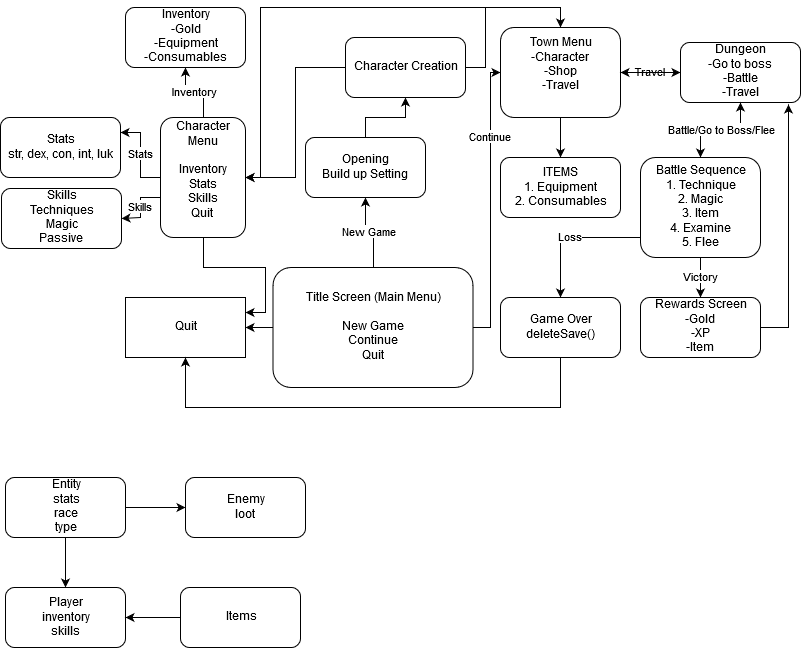

The diagram above was exported from draw.io. Its source (the exported page's mxGraphModel, read from the mxfile embedded in the PNG):
<mxGraphModel dx="1408" dy="719" grid="1" gridSize="10" guides="1" tooltips="1" connect="1" arrows="1" fold="1" page="1" pageScale="1" pageWidth="850" pageHeight="1100" math="0" shadow="0">
  <root>
    <mxCell id="0" />
    <mxCell id="1" parent="0" />
    <mxCell id="egHl_Yr9Lud5Dv5Nj81s-8" value="New Game" style="edgeStyle=orthogonalEdgeStyle;rounded=0;orthogonalLoop=1;jettySize=auto;html=1;" parent="1" source="egHl_Yr9Lud5Dv5Nj81s-5" target="egHl_Yr9Lud5Dv5Nj81s-6" edge="1">
      <mxGeometry relative="1" as="geometry" />
    </mxCell>
    <mxCell id="egHl_Yr9Lud5Dv5Nj81s-29" style="edgeStyle=orthogonalEdgeStyle;rounded=0;orthogonalLoop=1;jettySize=auto;html=1;entryX=1;entryY=0.5;entryDx=0;entryDy=0;" parent="1" source="egHl_Yr9Lud5Dv5Nj81s-5" target="egHl_Yr9Lud5Dv5Nj81s-27" edge="1">
      <mxGeometry relative="1" as="geometry" />
    </mxCell>
    <mxCell id="egHl_Yr9Lud5Dv5Nj81s-35" value="Continue" style="edgeStyle=orthogonalEdgeStyle;rounded=0;orthogonalLoop=1;jettySize=auto;html=1;entryX=0;entryY=0.5;entryDx=0;entryDy=0;" parent="1" source="egHl_Yr9Lud5Dv5Nj81s-5" target="egHl_Yr9Lud5Dv5Nj81s-14" edge="1">
      <mxGeometry x="0.469" relative="1" as="geometry">
        <Array as="points">
          <mxPoint x="510" y="115" />
        </Array>
        <mxPoint as="offset" />
      </mxGeometry>
    </mxCell>
    <mxCell id="egHl_Yr9Lud5Dv5Nj81s-5" value="&lt;div&gt;Title Screen (Main Menu)&lt;/div&gt;&lt;div&gt;&lt;br&gt;&lt;/div&gt;&lt;div&gt;New Game&lt;/div&gt;&lt;div&gt;Continue&lt;/div&gt;&lt;div&gt;Quit&lt;br&gt;&lt;/div&gt;" style="rounded=1;whiteSpace=wrap;html=1;" parent="1" vertex="1">
      <mxGeometry x="292.5" y="310" width="200" height="120" as="geometry" />
    </mxCell>
    <mxCell id="egHl_Yr9Lud5Dv5Nj81s-10" style="edgeStyle=orthogonalEdgeStyle;rounded=0;orthogonalLoop=1;jettySize=auto;html=1;" parent="1" source="egHl_Yr9Lud5Dv5Nj81s-6" target="egHl_Yr9Lud5Dv5Nj81s-9" edge="1">
      <mxGeometry relative="1" as="geometry" />
    </mxCell>
    <mxCell id="egHl_Yr9Lud5Dv5Nj81s-6" value="&lt;div&gt;Opening&lt;/div&gt;&lt;div&gt;Build up Setting&lt;br&gt;&lt;/div&gt;" style="rounded=1;whiteSpace=wrap;html=1;" parent="1" vertex="1">
      <mxGeometry x="325" y="180" width="120" height="60" as="geometry" />
    </mxCell>
    <mxCell id="egHl_Yr9Lud5Dv5Nj81s-15" style="edgeStyle=orthogonalEdgeStyle;rounded=0;orthogonalLoop=1;jettySize=auto;html=1;entryX=0.5;entryY=0;entryDx=0;entryDy=0;" parent="1" source="egHl_Yr9Lud5Dv5Nj81s-9" target="egHl_Yr9Lud5Dv5Nj81s-14" edge="1">
      <mxGeometry relative="1" as="geometry" />
    </mxCell>
    <mxCell id="egHl_Yr9Lud5Dv5Nj81s-28" style="edgeStyle=orthogonalEdgeStyle;rounded=0;orthogonalLoop=1;jettySize=auto;html=1;entryX=1;entryY=0.5;entryDx=0;entryDy=0;" parent="1" source="egHl_Yr9Lud5Dv5Nj81s-9" target="egHl_Yr9Lud5Dv5Nj81s-25" edge="1">
      <mxGeometry relative="1" as="geometry" />
    </mxCell>
    <mxCell id="egHl_Yr9Lud5Dv5Nj81s-9" value="Character Creation" style="rounded=1;whiteSpace=wrap;html=1;" parent="1" vertex="1">
      <mxGeometry x="365" y="80" width="120" height="60" as="geometry" />
    </mxCell>
    <mxCell id="egHl_Yr9Lud5Dv5Nj81s-17" value="Travel" style="edgeStyle=orthogonalEdgeStyle;rounded=0;orthogonalLoop=1;jettySize=auto;html=1;entryX=0;entryY=0.5;entryDx=0;entryDy=0;" parent="1" source="egHl_Yr9Lud5Dv5Nj81s-14" target="egHl_Yr9Lud5Dv5Nj81s-16" edge="1">
      <mxGeometry relative="1" as="geometry" />
    </mxCell>
    <mxCell id="egHl_Yr9Lud5Dv5Nj81s-24" style="edgeStyle=orthogonalEdgeStyle;rounded=0;orthogonalLoop=1;jettySize=auto;html=1;entryX=0.5;entryY=0;entryDx=0;entryDy=0;" parent="1" source="egHl_Yr9Lud5Dv5Nj81s-14" target="egHl_Yr9Lud5Dv5Nj81s-23" edge="1">
      <mxGeometry relative="1" as="geometry" />
    </mxCell>
    <mxCell id="egHl_Yr9Lud5Dv5Nj81s-36" style="edgeStyle=orthogonalEdgeStyle;rounded=0;orthogonalLoop=1;jettySize=auto;html=1;entryX=1;entryY=0.5;entryDx=0;entryDy=0;" parent="1" source="egHl_Yr9Lud5Dv5Nj81s-14" target="egHl_Yr9Lud5Dv5Nj81s-25" edge="1">
      <mxGeometry relative="1" as="geometry">
        <Array as="points">
          <mxPoint x="580" y="50" />
          <mxPoint x="280" y="50" />
          <mxPoint x="280" y="220" />
        </Array>
      </mxGeometry>
    </mxCell>
    <mxCell id="egHl_Yr9Lud5Dv5Nj81s-14" value="&lt;div&gt;Town Menu&lt;/div&gt;&lt;div&gt;-Character&lt;br&gt;&lt;/div&gt;&lt;div&gt;-Shop&lt;/div&gt;&lt;div&gt;-Travel&lt;br&gt;&lt;/div&gt;&lt;div&gt;&lt;br&gt;&lt;/div&gt;" style="rounded=1;whiteSpace=wrap;html=1;" parent="1" vertex="1">
      <mxGeometry x="520" y="70" width="120" height="90" as="geometry" />
    </mxCell>
    <mxCell id="egHl_Yr9Lud5Dv5Nj81s-18" style="edgeStyle=orthogonalEdgeStyle;rounded=0;orthogonalLoop=1;jettySize=auto;html=1;entryX=1;entryY=0.5;entryDx=0;entryDy=0;" parent="1" source="egHl_Yr9Lud5Dv5Nj81s-16" target="egHl_Yr9Lud5Dv5Nj81s-14" edge="1">
      <mxGeometry relative="1" as="geometry" />
    </mxCell>
    <mxCell id="egHl_Yr9Lud5Dv5Nj81s-32" style="edgeStyle=orthogonalEdgeStyle;rounded=0;orthogonalLoop=1;jettySize=auto;html=1;entryX=0.5;entryY=0;entryDx=0;entryDy=0;" parent="1" source="egHl_Yr9Lud5Dv5Nj81s-16" target="egHl_Yr9Lud5Dv5Nj81s-22" edge="1">
      <mxGeometry relative="1" as="geometry" />
    </mxCell>
    <mxCell id="egHl_Yr9Lud5Dv5Nj81s-16" value="&lt;div&gt;Dungeon&lt;/div&gt;&lt;div&gt;-Go to boss&lt;br&gt;&lt;/div&gt;&lt;div&gt;-Battle&lt;/div&gt;&lt;div&gt;-Travel&lt;br&gt;&lt;/div&gt;" style="rounded=1;whiteSpace=wrap;html=1;" parent="1" vertex="1">
      <mxGeometry x="700" y="85" width="120" height="60" as="geometry" />
    </mxCell>
    <mxCell id="egHl_Yr9Lud5Dv5Nj81s-34" value="Battle/Go to Boss/Flee" style="edgeStyle=orthogonalEdgeStyle;rounded=0;orthogonalLoop=1;jettySize=auto;html=1;entryX=0.5;entryY=1;entryDx=0;entryDy=0;" parent="1" source="egHl_Yr9Lud5Dv5Nj81s-22" target="egHl_Yr9Lud5Dv5Nj81s-16" edge="1">
      <mxGeometry relative="1" as="geometry" />
    </mxCell>
    <mxCell id="egHl_Yr9Lud5Dv5Nj81s-40" value="Victory" style="edgeStyle=orthogonalEdgeStyle;rounded=0;orthogonalLoop=1;jettySize=auto;html=1;entryX=0.5;entryY=0;entryDx=0;entryDy=0;" parent="1" source="egHl_Yr9Lud5Dv5Nj81s-22" target="egHl_Yr9Lud5Dv5Nj81s-39" edge="1">
      <mxGeometry relative="1" as="geometry" />
    </mxCell>
    <mxCell id="egHl_Yr9Lud5Dv5Nj81s-42" value="Loss" style="edgeStyle=orthogonalEdgeStyle;rounded=0;orthogonalLoop=1;jettySize=auto;html=1;entryX=0.5;entryY=0;entryDx=0;entryDy=0;" parent="1" source="egHl_Yr9Lud5Dv5Nj81s-22" target="egHl_Yr9Lud5Dv5Nj81s-41" edge="1">
      <mxGeometry relative="1" as="geometry">
        <Array as="points">
          <mxPoint x="580" y="280" />
        </Array>
      </mxGeometry>
    </mxCell>
    <mxCell id="egHl_Yr9Lud5Dv5Nj81s-22" value="&lt;div&gt;Battle Sequence&lt;/div&gt;&lt;div&gt;1. Technique&lt;/div&gt;&lt;div&gt;2. Magic&lt;/div&gt;&lt;div&gt;3. Item&lt;/div&gt;&lt;div&gt;4. Examine&lt;/div&gt;&lt;div&gt;5. Flee&lt;br&gt;&lt;/div&gt;" style="rounded=1;whiteSpace=wrap;html=1;" parent="1" vertex="1">
      <mxGeometry x="660" y="200" width="120" height="100" as="geometry" />
    </mxCell>
    <mxCell id="egHl_Yr9Lud5Dv5Nj81s-23" value="&lt;div&gt;ITEMS&lt;br&gt;&lt;/div&gt;&lt;div&gt;1. Equipment&lt;/div&gt;&lt;div&gt;2. Consumables&lt;/div&gt;" style="rounded=1;whiteSpace=wrap;html=1;" parent="1" vertex="1">
      <mxGeometry x="520" y="200" width="120" height="60" as="geometry" />
    </mxCell>
    <mxCell id="egHl_Yr9Lud5Dv5Nj81s-31" style="edgeStyle=orthogonalEdgeStyle;rounded=0;orthogonalLoop=1;jettySize=auto;html=1;entryX=1;entryY=0.25;entryDx=0;entryDy=0;" parent="1" source="egHl_Yr9Lud5Dv5Nj81s-25" target="egHl_Yr9Lud5Dv5Nj81s-27" edge="1">
      <mxGeometry relative="1" as="geometry" />
    </mxCell>
    <mxCell id="egHl_Yr9Lud5Dv5Nj81s-48" value="Inventory" style="edgeStyle=orthogonalEdgeStyle;rounded=0;orthogonalLoop=1;jettySize=auto;html=1;entryX=0.5;entryY=1;entryDx=0;entryDy=0;" parent="1" source="egHl_Yr9Lud5Dv5Nj81s-25" target="egHl_Yr9Lud5Dv5Nj81s-46" edge="1">
      <mxGeometry relative="1" as="geometry" />
    </mxCell>
    <mxCell id="egHl_Yr9Lud5Dv5Nj81s-50" value="Stats" style="edgeStyle=orthogonalEdgeStyle;rounded=0;orthogonalLoop=1;jettySize=auto;html=1;entryX=1;entryY=0.25;entryDx=0;entryDy=0;" parent="1" source="egHl_Yr9Lud5Dv5Nj81s-25" target="egHl_Yr9Lud5Dv5Nj81s-49" edge="1">
      <mxGeometry relative="1" as="geometry" />
    </mxCell>
    <mxCell id="egHl_Yr9Lud5Dv5Nj81s-52" value="Skills" style="edgeStyle=orthogonalEdgeStyle;rounded=0;orthogonalLoop=1;jettySize=auto;html=1;entryX=1;entryY=0.5;entryDx=0;entryDy=0;" parent="1" source="egHl_Yr9Lud5Dv5Nj81s-25" target="egHl_Yr9Lud5Dv5Nj81s-51" edge="1">
      <mxGeometry relative="1" as="geometry">
        <Array as="points">
          <mxPoint x="160" y="240" />
          <mxPoint x="160" y="260" />
        </Array>
      </mxGeometry>
    </mxCell>
    <mxCell id="egHl_Yr9Lud5Dv5Nj81s-25" value="&lt;div&gt;Character Menu&lt;/div&gt;&lt;div&gt;&lt;br&gt;&lt;/div&gt;Inventory&lt;div&gt;Stats&lt;/div&gt;&lt;div&gt;Skills&lt;/div&gt;&lt;div&gt;Quit&lt;br&gt;&lt;/div&gt;&lt;div&gt;&lt;br&gt;&lt;/div&gt;" style="rounded=1;whiteSpace=wrap;html=1;" parent="1" vertex="1">
      <mxGeometry x="180" y="160" width="85" height="120" as="geometry" />
    </mxCell>
    <mxCell id="egHl_Yr9Lud5Dv5Nj81s-27" value="Quit" style="rounded=0;whiteSpace=wrap;html=1;" parent="1" vertex="1">
      <mxGeometry x="145" y="340" width="120" height="60" as="geometry" />
    </mxCell>
    <mxCell id="egHl_Yr9Lud5Dv5Nj81s-45" style="edgeStyle=orthogonalEdgeStyle;rounded=0;orthogonalLoop=1;jettySize=auto;html=1;entryX=0.9;entryY=1.033;entryDx=0;entryDy=0;entryPerimeter=0;" parent="1" source="egHl_Yr9Lud5Dv5Nj81s-39" target="egHl_Yr9Lud5Dv5Nj81s-16" edge="1">
      <mxGeometry relative="1" as="geometry">
        <Array as="points">
          <mxPoint x="808" y="370" />
        </Array>
      </mxGeometry>
    </mxCell>
    <mxCell id="egHl_Yr9Lud5Dv5Nj81s-39" value="&lt;div&gt;Rewards Screen&lt;/div&gt;&lt;div&gt;-Gold&lt;br&gt;&lt;/div&gt;&lt;div&gt;-XP&lt;/div&gt;&lt;div&gt;-Item&lt;br&gt;&lt;/div&gt;" style="rounded=1;whiteSpace=wrap;html=1;" parent="1" vertex="1">
      <mxGeometry x="660" y="340" width="120" height="60" as="geometry" />
    </mxCell>
    <mxCell id="egHl_Yr9Lud5Dv5Nj81s-43" style="edgeStyle=orthogonalEdgeStyle;rounded=0;orthogonalLoop=1;jettySize=auto;html=1;entryX=0.5;entryY=1;entryDx=0;entryDy=0;" parent="1" source="egHl_Yr9Lud5Dv5Nj81s-41" target="egHl_Yr9Lud5Dv5Nj81s-27" edge="1">
      <mxGeometry relative="1" as="geometry">
        <Array as="points">
          <mxPoint x="580" y="450" />
          <mxPoint x="205" y="450" />
        </Array>
      </mxGeometry>
    </mxCell>
    <mxCell id="egHl_Yr9Lud5Dv5Nj81s-41" value="&lt;div&gt;Game Over&lt;/div&gt;&lt;div&gt;deleteSave()&lt;br&gt;&lt;/div&gt;" style="rounded=1;whiteSpace=wrap;html=1;" parent="1" vertex="1">
      <mxGeometry x="520" y="340" width="120" height="60" as="geometry" />
    </mxCell>
    <mxCell id="egHl_Yr9Lud5Dv5Nj81s-46" value="&lt;div&gt;Inventory&lt;/div&gt;&lt;div&gt;-Gold&lt;br&gt;&lt;/div&gt;&lt;div&gt;-Equipment&lt;/div&gt;&lt;div&gt;-Consumables&lt;br&gt;&lt;/div&gt;" style="rounded=1;whiteSpace=wrap;html=1;" parent="1" vertex="1">
      <mxGeometry x="145" y="50" width="120" height="60" as="geometry" />
    </mxCell>
    <mxCell id="egHl_Yr9Lud5Dv5Nj81s-49" value="&lt;div&gt;Stats&lt;/div&gt;&lt;div&gt;str, dex, con, int, luk&lt;br&gt;&lt;/div&gt;" style="rounded=1;whiteSpace=wrap;html=1;" parent="1" vertex="1">
      <mxGeometry x="20" y="160" width="120" height="60" as="geometry" />
    </mxCell>
    <mxCell id="egHl_Yr9Lud5Dv5Nj81s-51" value="&lt;div&gt;Skills&lt;/div&gt;&lt;div&gt;Techniques&lt;/div&gt;&lt;div&gt;Magic&lt;/div&gt;&lt;div&gt;Passive&lt;br&gt;&lt;/div&gt;" style="rounded=1;whiteSpace=wrap;html=1;" parent="1" vertex="1">
      <mxGeometry x="21" y="231" width="120" height="60" as="geometry" />
    </mxCell>
    <mxCell id="egHl_Yr9Lud5Dv5Nj81s-57" style="edgeStyle=orthogonalEdgeStyle;rounded=0;orthogonalLoop=1;jettySize=auto;html=1;" parent="1" source="egHl_Yr9Lud5Dv5Nj81s-53" target="egHl_Yr9Lud5Dv5Nj81s-54" edge="1">
      <mxGeometry relative="1" as="geometry" />
    </mxCell>
    <mxCell id="egHl_Yr9Lud5Dv5Nj81s-58" style="edgeStyle=orthogonalEdgeStyle;rounded=0;orthogonalLoop=1;jettySize=auto;html=1;entryX=0;entryY=0.5;entryDx=0;entryDy=0;" parent="1" source="egHl_Yr9Lud5Dv5Nj81s-53" target="egHl_Yr9Lud5Dv5Nj81s-56" edge="1">
      <mxGeometry relative="1" as="geometry" />
    </mxCell>
    <mxCell id="egHl_Yr9Lud5Dv5Nj81s-53" value="&lt;div&gt;Entity&lt;/div&gt;&lt;div&gt;stats&lt;/div&gt;&lt;div&gt;race&lt;/div&gt;&lt;div&gt;type&lt;br&gt;&lt;/div&gt;" style="rounded=1;whiteSpace=wrap;html=1;" parent="1" vertex="1">
      <mxGeometry x="25" y="520" width="120" height="60" as="geometry" />
    </mxCell>
    <mxCell id="egHl_Yr9Lud5Dv5Nj81s-54" value="&lt;div&gt;Player&lt;/div&gt;&lt;div&gt;inventory&lt;/div&gt;&lt;div&gt;skills&lt;br&gt;&lt;/div&gt;" style="rounded=1;whiteSpace=wrap;html=1;" parent="1" vertex="1">
      <mxGeometry x="25" y="630" width="120" height="60" as="geometry" />
    </mxCell>
    <mxCell id="egHl_Yr9Lud5Dv5Nj81s-67" style="edgeStyle=orthogonalEdgeStyle;rounded=0;orthogonalLoop=1;jettySize=auto;html=1;entryX=1;entryY=0.5;entryDx=0;entryDy=0;" parent="1" source="egHl_Yr9Lud5Dv5Nj81s-55" target="egHl_Yr9Lud5Dv5Nj81s-54" edge="1">
      <mxGeometry relative="1" as="geometry" />
    </mxCell>
    <mxCell id="egHl_Yr9Lud5Dv5Nj81s-55" value="Items" style="rounded=1;whiteSpace=wrap;html=1;" parent="1" vertex="1">
      <mxGeometry x="200" y="630" width="120" height="60" as="geometry" />
    </mxCell>
    <mxCell id="egHl_Yr9Lud5Dv5Nj81s-56" value="&lt;div&gt;Enemy&lt;/div&gt;&lt;div&gt;loot&lt;br&gt;&lt;/div&gt;" style="rounded=1;whiteSpace=wrap;html=1;" parent="1" vertex="1">
      <mxGeometry x="205" y="520" width="120" height="60" as="geometry" />
    </mxCell>
  </root>
</mxGraphModel>